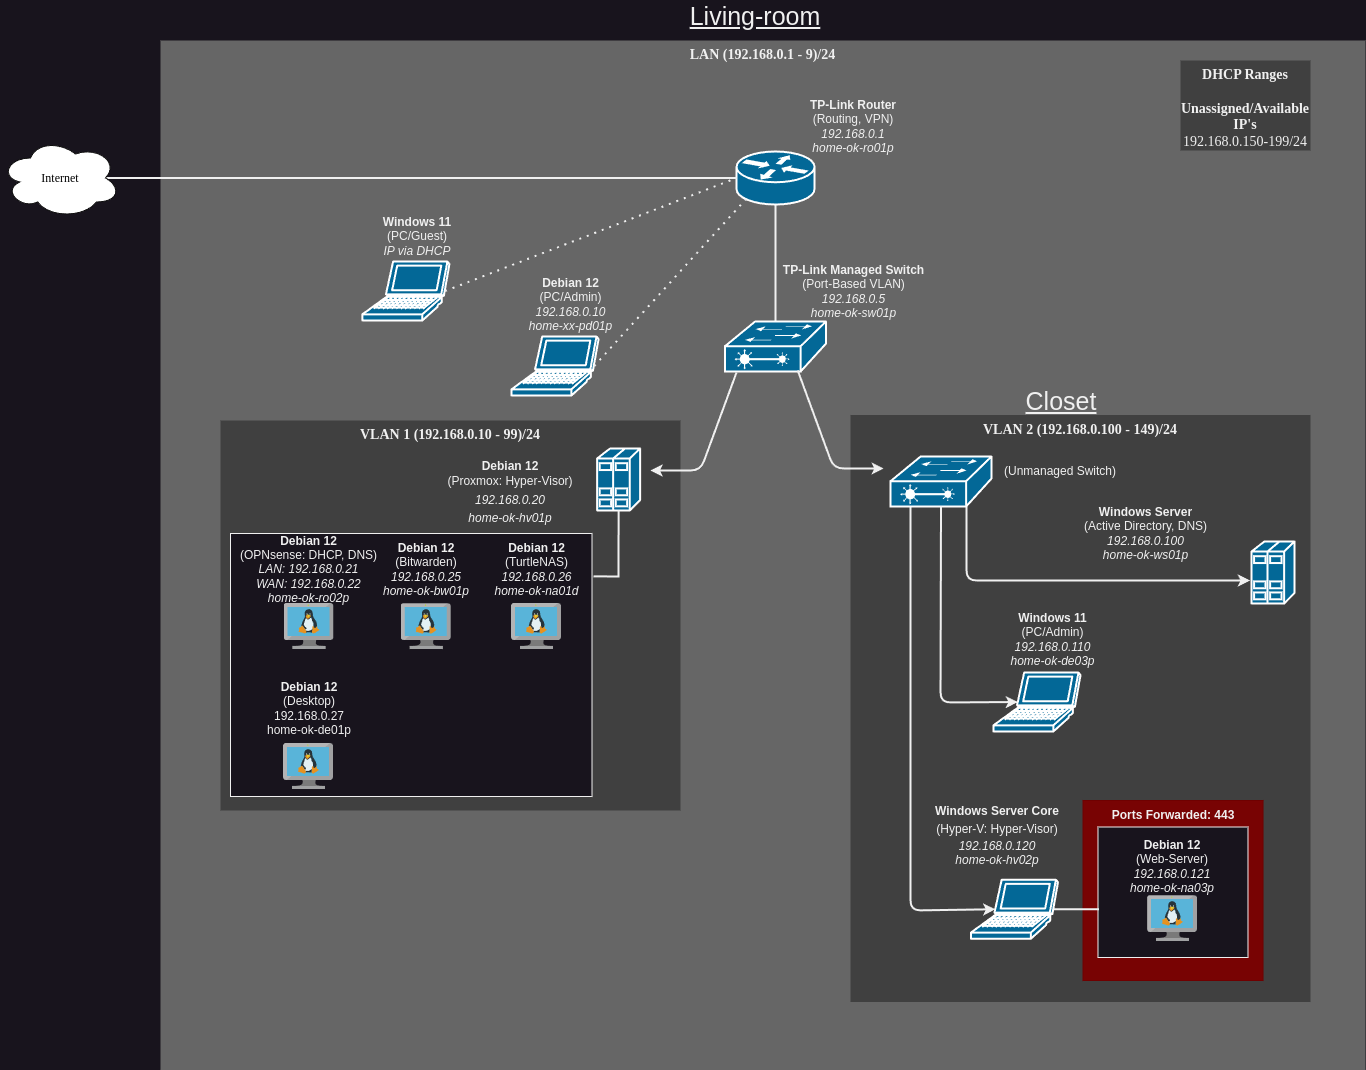

The diagram above was exported from draw.io. Its source (the exported page's mxGraphModel, read from the mxfile embedded in the PNG):
<mxGraphModel dx="794" dy="512" grid="1" gridSize="10" guides="1" tooltips="1" connect="1" arrows="1" fold="1" page="1" pageScale="1" pageWidth="1100" pageHeight="850" background="none" math="0" shadow="0">
  <root>
    <mxCell id="0" />
    <mxCell id="1" parent="0" />
    <mxCell id="1c7a67bf8fd3230f-83" value="LAN (192.168.0.1 - 9)/24" style="whiteSpace=wrap;html=1;rounded=0;shadow=0;comic=0;strokeWidth=1;fontFamily=Verdana;fontSize=14;fillColor=#666666;strokeColor=none;verticalAlign=top;fontStyle=1" parent="1" vertex="1">
      <mxGeometry x="510" y="460" width="1205" height="1030" as="geometry" />
    </mxCell>
    <mxCell id="1c7a67bf8fd3230f-81" value="VLAN 2 (192.168.0.100 - 149)/24" style="whiteSpace=wrap;html=1;rounded=0;shadow=0;comic=0;strokeWidth=1;fontFamily=Verdana;fontSize=14;fillColor=#404040;strokeColor=none;fontStyle=1;verticalAlign=top;" parent="1" vertex="1">
      <mxGeometry x="1200" y="834.5" width="460" height="587" as="geometry" />
    </mxCell>
    <mxCell id="kayt-Z3dTmFXOF1LMzfD-6" value="" style="whiteSpace=wrap;html=1;aspect=fixed;fillColor=#780303;fontColor=#ffffff;strokeColor=#6F0000;" parent="1" vertex="1">
      <mxGeometry x="1432.52" y="1220" width="180" height="180" as="geometry" />
    </mxCell>
    <mxCell id="1c7a67bf8fd3230f-80" value="VLAN 1 (192.168.0.10 - 99)/24" style="whiteSpace=wrap;html=1;rounded=0;shadow=0;comic=0;strokeWidth=1;fontFamily=Verdana;fontSize=14;fillColor=#404040;strokeColor=none;fontStyle=1;verticalAlign=top;" parent="1" vertex="1">
      <mxGeometry x="570" y="840" width="460" height="390" as="geometry" />
    </mxCell>
    <mxCell id="1c7a67bf8fd3230f-55" style="edgeStyle=none;html=1;labelBackgroundColor=none;startFill=0;endArrow=none;endFill=0;strokeWidth=2;fontFamily=Verdana;fontSize=12;entryX=0.5;entryY=0;entryDx=0;entryDy=0;entryPerimeter=0;" parent="1" source="1c7a67bf8fd3230f-46" target="LNqC5kJU6h0bBcwvTaA4-3" edge="1">
      <mxGeometry relative="1" as="geometry">
        <mxPoint x="1101.4604810996561" y="651" as="targetPoint" />
      </mxGeometry>
    </mxCell>
    <mxCell id="1c7a67bf8fd3230f-46" value="" style="shape=mxgraph.cisco.routers.router;html=1;dashed=0;fillColor=#036897;strokeColor=#ffffff;strokeWidth=2;verticalLabelPosition=bottom;verticalAlign=top;rounded=0;shadow=0;comic=0;fontFamily=Verdana;fontSize=12;" parent="1" vertex="1">
      <mxGeometry x="1086" y="571" width="78" height="53" as="geometry" />
    </mxCell>
    <mxCell id="1c7a67bf8fd3230f-52" style="edgeStyle=none;html=1;labelBackgroundColor=none;startFill=0;endArrow=none;endFill=0;strokeWidth=2;fontFamily=Verdana;fontSize=12;exitX=0;exitY=0.5;exitDx=0;exitDy=0;exitPerimeter=0;entryX=0.875;entryY=0.5;entryDx=0;entryDy=0;entryPerimeter=0;" parent="1" source="1c7a67bf8fd3230f-46" target="1c7a67bf8fd3230f-15" edge="1">
      <mxGeometry relative="1" as="geometry">
        <mxPoint x="917.5" y="510" as="sourcePoint" />
      </mxGeometry>
    </mxCell>
    <mxCell id="LNqC5kJU6h0bBcwvTaA4-3" value="" style="shape=mxgraph.cisco.switches.layer_2_remote_switch;sketch=0;html=1;pointerEvents=1;dashed=0;fillColor=#036897;strokeColor=#ffffff;strokeWidth=2;verticalLabelPosition=bottom;verticalAlign=top;align=center;outlineConnect=0;" parent="1" vertex="1">
      <mxGeometry x="1074.5" y="741" width="101" height="50" as="geometry" />
    </mxCell>
    <mxCell id="LNqC5kJU6h0bBcwvTaA4-20" value="&lt;div&gt;&lt;b&gt;TP-Link Managed Switch&lt;/b&gt;&lt;br&gt;(Port-Based VLAN)&lt;/div&gt;&lt;i&gt;192.168.0.5&lt;/i&gt;&lt;div&gt;&lt;i&gt;home-ok-sw01p&lt;/i&gt;&lt;br&gt;&lt;/div&gt;" style="text;html=1;align=center;verticalAlign=middle;whiteSpace=wrap;rounded=0;" parent="1" vertex="1">
      <mxGeometry x="1127.5" y="680" width="150.5" height="61" as="geometry" />
    </mxCell>
    <mxCell id="LNqC5kJU6h0bBcwvTaA4-21" value="&lt;div&gt;&lt;b&gt;TP-Link Router&lt;/b&gt;&lt;/div&gt;&lt;div style=&quot;&quot;&gt;(Routing, VPN)&lt;/div&gt;&lt;i&gt;192.168.0.1&lt;/i&gt;&lt;div&gt;&lt;i&gt;home-ok-ro01p&lt;/i&gt;&lt;br&gt;&lt;/div&gt;" style="text;html=1;align=center;verticalAlign=middle;whiteSpace=wrap;rounded=0;" parent="1" vertex="1">
      <mxGeometry x="1153.75" y="521" width="98" height="50" as="geometry" />
    </mxCell>
    <mxCell id="LNqC5kJU6h0bBcwvTaA4-22" value="" style="shape=mxgraph.cisco.servers.standard_host;sketch=0;html=1;pointerEvents=1;dashed=0;fillColor=#036897;strokeColor=#ffffff;strokeWidth=2;verticalLabelPosition=bottom;verticalAlign=top;align=center;outlineConnect=0;" parent="1" vertex="1">
      <mxGeometry x="946.6" y="868" width="43" height="62" as="geometry" />
    </mxCell>
    <mxCell id="LNqC5kJU6h0bBcwvTaA4-23" value="" style="shape=mxgraph.cisco.servers.standard_host;sketch=0;html=1;pointerEvents=1;dashed=0;fillColor=#036897;strokeColor=#ffffff;strokeWidth=2;verticalLabelPosition=bottom;verticalAlign=top;align=center;outlineConnect=0;" parent="1" vertex="1">
      <mxGeometry x="1600.99" y="961" width="43" height="62" as="geometry" />
    </mxCell>
    <mxCell id="LNqC5kJU6h0bBcwvTaA4-25" value="" style="rounded=0;whiteSpace=wrap;html=1;" parent="1" vertex="1">
      <mxGeometry x="580" y="953" width="361.5" height="263" as="geometry" />
    </mxCell>
    <mxCell id="LNqC5kJU6h0bBcwvTaA4-26" value="" style="image;sketch=0;aspect=fixed;html=1;points=[];align=center;fontSize=12;image=img/lib/mscae/VM_Linux.svg;" parent="1" vertex="1">
      <mxGeometry x="750.75" y="1023" width="50" height="46" as="geometry" />
    </mxCell>
    <mxCell id="LNqC5kJU6h0bBcwvTaA4-31" value="&lt;b&gt;Debian 12&lt;/b&gt;&lt;div&gt;(Bitwarden)&lt;/div&gt;&lt;div&gt;&lt;i&gt;192.168.0.25&lt;/i&gt;&lt;/div&gt;&lt;div&gt;&lt;i&gt;home-ok-bw01p&lt;/i&gt;&lt;/div&gt;" style="text;html=1;align=center;verticalAlign=middle;whiteSpace=wrap;rounded=0;" parent="1" vertex="1">
      <mxGeometry x="729.25" y="966" width="94" height="46" as="geometry" />
    </mxCell>
    <mxCell id="LNqC5kJU6h0bBcwvTaA4-39" value="&lt;p style=&quot;margin-bottom: 0px; margin-top: 11.62px;&quot;&gt;&lt;font style=&quot;font-size: 12px;&quot;&gt;&lt;b&gt;Debian 12&lt;/b&gt;&lt;/font&gt;&lt;/p&gt;&lt;p style=&quot;margin-bottom: 0px; margin-top: 0px;&quot;&gt;(Proxmox: Hyper-Visor)&lt;/p&gt;&lt;h2 style=&quot;margin-bottom: 0px; margin-top: 0px;&quot;&gt;&lt;i style=&quot;font-weight: 400; background-color: initial; font-size: 12px;&quot;&gt;&lt;font style=&quot;font-size: 12px;&quot;&gt;192.168.0.20&lt;/font&gt;&lt;/i&gt;&lt;/h2&gt;&lt;div style=&quot;&quot;&gt;&lt;i style=&quot;&quot;&gt;&lt;font style=&quot;font-size: 12px;&quot;&gt;home-ok-hv01p&lt;/font&gt;&lt;/i&gt;&lt;i style=&quot;font-size: 13px; font-weight: 400; background-color: initial;&quot;&gt;&lt;br&gt;&lt;/i&gt;&lt;/div&gt;" style="text;html=1;align=center;verticalAlign=middle;whiteSpace=wrap;rounded=0;" parent="1" vertex="1">
      <mxGeometry x="760" y="886" width="200" height="40" as="geometry" />
    </mxCell>
    <mxCell id="LNqC5kJU6h0bBcwvTaA4-41" value="" style="image;sketch=0;aspect=fixed;html=1;points=[];align=center;fontSize=12;image=img/lib/mscae/VM_Linux.svg;" parent="1" vertex="1">
      <mxGeometry x="633.5" y="1023" width="50" height="46" as="geometry" />
    </mxCell>
    <mxCell id="LNqC5kJU6h0bBcwvTaA4-42" value="&lt;b&gt;Debian 12&lt;/b&gt;&lt;div&gt;(OPNsense: DHCP, DNS)&lt;/div&gt;&lt;div&gt;&lt;i&gt;LAN: 192.168.0.21&lt;/i&gt;&lt;/div&gt;&lt;div&gt;&lt;i&gt;WAN: 192.168.0.22&lt;/i&gt;&lt;/div&gt;&lt;div&gt;&lt;i&gt;home-ok-ro02p&lt;/i&gt;&lt;/div&gt;" style="text;html=1;align=center;verticalAlign=middle;whiteSpace=wrap;rounded=0;" parent="1" vertex="1">
      <mxGeometry x="583" y="966" width="151" height="46" as="geometry" />
    </mxCell>
    <mxCell id="LNqC5kJU6h0bBcwvTaA4-43" value="&lt;b&gt;Debian 12&lt;/b&gt;&lt;div&gt;(TurtleNAS)&lt;/div&gt;&lt;div&gt;&lt;i&gt;192.168.0.26&lt;/i&gt;&lt;/div&gt;&lt;div&gt;&lt;i&gt;home-ok-na01d&lt;/i&gt;&lt;/div&gt;" style="text;html=1;align=center;verticalAlign=middle;whiteSpace=wrap;rounded=0;" parent="1" vertex="1">
      <mxGeometry x="840" y="966" width="93" height="46" as="geometry" />
    </mxCell>
    <mxCell id="LNqC5kJU6h0bBcwvTaA4-44" value="" style="image;sketch=0;aspect=fixed;html=1;points=[];align=center;fontSize=12;image=img/lib/mscae/VM_Linux.svg;" parent="1" vertex="1">
      <mxGeometry x="861" y="1023" width="50" height="46" as="geometry" />
    </mxCell>
    <mxCell id="LNqC5kJU6h0bBcwvTaA4-45" value="&lt;b&gt;Debian 12&lt;/b&gt;&lt;div&gt;(Desktop)&lt;/div&gt;&lt;div&gt;192.168.0.27&lt;/div&gt;&lt;div&gt;home-ok-de01p&lt;/div&gt;" style="text;html=1;align=center;verticalAlign=middle;whiteSpace=wrap;rounded=0;" parent="1" vertex="1">
      <mxGeometry x="611.5" y="1105" width="94" height="46" as="geometry" />
    </mxCell>
    <mxCell id="LNqC5kJU6h0bBcwvTaA4-46" value="" style="image;sketch=0;aspect=fixed;html=1;points=[];align=center;fontSize=12;image=img/lib/mscae/VM_Linux.svg;" parent="1" vertex="1">
      <mxGeometry x="633" y="1163" width="50" height="46" as="geometry" />
    </mxCell>
    <mxCell id="LNqC5kJU6h0bBcwvTaA4-48" value="" style="endArrow=classic;html=1;rounded=1;strokeWidth=2;curved=0;" parent="1" edge="1">
      <mxGeometry width="50" height="50" relative="1" as="geometry">
        <mxPoint x="1086" y="792" as="sourcePoint" />
        <mxPoint x="1000" y="890" as="targetPoint" />
        <Array as="points">
          <mxPoint x="1050" y="890" />
        </Array>
      </mxGeometry>
    </mxCell>
    <mxCell id="LNqC5kJU6h0bBcwvTaA4-49" value="" style="shape=mxgraph.cisco.computers_and_peripherals.laptop;sketch=0;html=1;pointerEvents=1;dashed=0;fillColor=#036897;strokeColor=#ffffff;strokeWidth=2;verticalLabelPosition=bottom;verticalAlign=top;align=center;outlineConnect=0;" parent="1" vertex="1">
      <mxGeometry x="711.9" y="681" width="87.05" height="59" as="geometry" />
    </mxCell>
    <mxCell id="LNqC5kJU6h0bBcwvTaA4-52" value="&lt;b&gt;Windows 11&lt;br&gt;&lt;/b&gt;(PC/Guest)&lt;div&gt;&lt;i&gt;IP via DHCP&lt;/i&gt;&lt;/div&gt;" style="text;html=1;align=center;verticalAlign=middle;whiteSpace=wrap;rounded=0;" parent="1" vertex="1">
      <mxGeometry x="705.5" y="641" width="121.9" height="30" as="geometry" />
    </mxCell>
    <mxCell id="LNqC5kJU6h0bBcwvTaA4-53" value="&lt;b&gt;Windows Server&lt;/b&gt;&lt;div&gt;(Active Directory, DNS&lt;span style=&quot;background-color: initial;&quot;&gt;)&lt;/span&gt;&lt;/div&gt;&lt;div&gt;&lt;i&gt;192.168.0.100&lt;/i&gt;&lt;/div&gt;&lt;div&gt;&lt;i&gt;home-ok-ws01p&lt;/i&gt;&lt;/div&gt;" style="text;html=1;align=center;verticalAlign=middle;whiteSpace=wrap;rounded=0;" parent="1" vertex="1">
      <mxGeometry x="1410" y="930" width="171" height="46" as="geometry" />
    </mxCell>
    <mxCell id="LNqC5kJU6h0bBcwvTaA4-57" value="&lt;h2 style=&quot;margin-bottom: 1.94px;&quot;&gt;&lt;font style=&quot;font-size: 12px;&quot;&gt;Windows Server Core&lt;/font&gt;&lt;/h2&gt;&lt;p style=&quot;margin-bottom: 1.94px; margin-top: 0px;&quot;&gt;&lt;font style=&quot;font-weight: normal; font-size: 12px;&quot;&gt;(Hyper-V: Hyper-Visor)&lt;/font&gt;&lt;/p&gt;&lt;div style=&quot;&quot;&gt;&lt;font style=&quot;font-size: 12px;&quot;&gt;&lt;i&gt;192.168.0.120&lt;/i&gt;&lt;/font&gt;&lt;/div&gt;&lt;div style=&quot;&quot;&gt;&lt;font style=&quot;font-size: 12px;&quot;&gt;&lt;i style=&quot;&quot;&gt;home-ok-hv02p&lt;/i&gt;&lt;/font&gt;&lt;/div&gt;" style="text;html=1;align=center;verticalAlign=middle;whiteSpace=wrap;rounded=0;" parent="1" vertex="1">
      <mxGeometry x="1247.49" y="1220.25" width="200" height="49" as="geometry" />
    </mxCell>
    <mxCell id="LNqC5kJU6h0bBcwvTaA4-58" value="" style="rounded=0;whiteSpace=wrap;html=1;" parent="1" vertex="1">
      <mxGeometry x="1447.49" y="1246.5" width="150" height="130.5" as="geometry" />
    </mxCell>
    <mxCell id="LNqC5kJU6h0bBcwvTaA4-59" value="&lt;b&gt;Debian 12&lt;/b&gt;&lt;div&gt;(Web-Server)&lt;/div&gt;&lt;div&gt;&lt;i&gt;192.168.0.121&lt;/i&gt;&lt;/div&gt;&lt;div&gt;&lt;i&gt;home-ok-na03p&lt;/i&gt;&lt;/div&gt;" style="text;html=1;align=center;verticalAlign=middle;whiteSpace=wrap;rounded=0;" parent="1" vertex="1">
      <mxGeometry x="1477.49" y="1262.5" width="90" height="46" as="geometry" />
    </mxCell>
    <mxCell id="LNqC5kJU6h0bBcwvTaA4-60" value="" style="image;sketch=0;aspect=fixed;html=1;points=[];align=center;fontSize=12;image=img/lib/mscae/VM_Linux.svg;" parent="1" vertex="1">
      <mxGeometry x="1496.99" y="1315" width="50" height="46" as="geometry" />
    </mxCell>
    <mxCell id="LNqC5kJU6h0bBcwvTaA4-67" value="" style="endArrow=classic;html=1;rounded=1;strokeWidth=2;curved=0;" parent="1" edge="1">
      <mxGeometry width="50" height="50" relative="1" as="geometry">
        <mxPoint x="1316" y="915" as="sourcePoint" />
        <mxPoint x="1599.49" y="1000" as="targetPoint" />
        <Array as="points">
          <mxPoint x="1316" y="1000" />
        </Array>
      </mxGeometry>
    </mxCell>
    <mxCell id="LNqC5kJU6h0bBcwvTaA4-63" value="" style="shape=mxgraph.cisco.switches.layer_2_remote_switch;sketch=0;html=1;pointerEvents=1;dashed=0;fillColor=#036897;strokeColor=#ffffff;strokeWidth=2;verticalLabelPosition=bottom;verticalAlign=top;align=center;outlineConnect=0;" parent="1" vertex="1">
      <mxGeometry x="1240" y="876" width="101" height="50" as="geometry" />
    </mxCell>
    <mxCell id="LNqC5kJU6h0bBcwvTaA4-70" value="" style="shape=mxgraph.cisco.computers_and_peripherals.laptop;sketch=0;html=1;pointerEvents=1;dashed=0;fillColor=#036897;strokeColor=#ffffff;strokeWidth=2;verticalLabelPosition=bottom;verticalAlign=top;align=center;outlineConnect=0;" parent="1" vertex="1">
      <mxGeometry x="1342.96" y="1092" width="87.05" height="59" as="geometry" />
    </mxCell>
    <mxCell id="LNqC5kJU6h0bBcwvTaA4-72" value="" style="endArrow=classic;html=1;rounded=1;strokeWidth=2;curved=0;entryX=0.28;entryY=0.5;entryDx=0;entryDy=0;entryPerimeter=0;exitX=0.5;exitY=1;exitDx=0;exitDy=0;exitPerimeter=0;" parent="1" source="LNqC5kJU6h0bBcwvTaA4-63" target="LNqC5kJU6h0bBcwvTaA4-70" edge="1">
      <mxGeometry width="50" height="50" relative="1" as="geometry">
        <mxPoint x="1230" y="976" as="sourcePoint" />
        <mxPoint x="1330" y="1380" as="targetPoint" />
        <Array as="points">
          <mxPoint x="1290" y="1122" />
        </Array>
      </mxGeometry>
    </mxCell>
    <mxCell id="LNqC5kJU6h0bBcwvTaA4-76" value="(Unmanaged Switch)" style="text;html=1;align=center;verticalAlign=middle;whiteSpace=wrap;rounded=0;" parent="1" vertex="1">
      <mxGeometry x="1350.49" y="876" width="119.51" height="30" as="geometry" />
    </mxCell>
    <mxCell id="LNqC5kJU6h0bBcwvTaA4-120" value="&lt;b&gt;Windows 11&lt;/b&gt;&lt;div&gt;&lt;span style=&quot;background-color: initial;&quot;&gt;(PC/Admin)&lt;/span&gt;&lt;/div&gt;&lt;div&gt;&lt;i style=&quot;background-color: initial;&quot;&gt;192.168.0.110&lt;/i&gt;&lt;br&gt;&lt;/div&gt;&lt;div&gt;&lt;i&gt;home-ok-de03p&lt;/i&gt;&lt;/div&gt;" style="text;html=1;align=center;verticalAlign=middle;whiteSpace=wrap;rounded=0;" parent="1" vertex="1">
      <mxGeometry x="1317.49" y="1036" width="171" height="46" as="geometry" />
    </mxCell>
    <mxCell id="LNqC5kJU6h0bBcwvTaA4-121" value="" style="shape=mxgraph.cisco.computers_and_peripherals.laptop;sketch=0;html=1;pointerEvents=1;dashed=0;fillColor=#036897;strokeColor=#ffffff;strokeWidth=2;verticalLabelPosition=bottom;verticalAlign=top;align=center;outlineConnect=0;" parent="1" vertex="1">
      <mxGeometry x="1320.44" y="1299.25" width="87.05" height="59" as="geometry" />
    </mxCell>
    <mxCell id="LNqC5kJU6h0bBcwvTaA4-123" value="DHCP Ranges&lt;div&gt;&lt;br&gt;&lt;/div&gt;&lt;div&gt;&lt;span style=&quot;background-color: initial;&quot;&gt;Unassigned/Available IP's&lt;/span&gt;&lt;/div&gt;&lt;div&gt;&lt;span style=&quot;font-weight: 400;&quot;&gt;192.168.0.150-199/24&lt;/span&gt;&lt;/div&gt;" style="whiteSpace=wrap;html=1;rounded=0;shadow=0;comic=0;strokeWidth=1;fontFamily=Verdana;fontSize=14;fillColor=#404040;strokeColor=none;fontStyle=1;verticalAlign=top;" parent="1" vertex="1">
      <mxGeometry x="1530" y="480" width="130" height="90" as="geometry" />
    </mxCell>
    <mxCell id="LNqC5kJU6h0bBcwvTaA4-125" value="Living-room" style="text;html=1;align=center;verticalAlign=middle;whiteSpace=wrap;rounded=0;fontStyle=4;fontSize=25;" parent="1" vertex="1">
      <mxGeometry x="900" y="420" width="410" height="30" as="geometry" />
    </mxCell>
    <mxCell id="LNqC5kJU6h0bBcwvTaA4-126" value="Closet" style="text;html=1;align=center;verticalAlign=middle;whiteSpace=wrap;rounded=0;fontStyle=4;fontSize=25;" parent="1" vertex="1">
      <mxGeometry x="1205.5" y="804.5" width="410" height="30" as="geometry" />
    </mxCell>
    <mxCell id="LNqC5kJU6h0bBcwvTaA4-131" value="" style="shape=mxgraph.cisco.computers_and_peripherals.laptop;sketch=0;html=1;pointerEvents=1;dashed=0;fillColor=#036897;strokeColor=#ffffff;strokeWidth=2;verticalLabelPosition=bottom;verticalAlign=top;align=center;outlineConnect=0;" parent="1" vertex="1">
      <mxGeometry x="861" y="756" width="87.05" height="59" as="geometry" />
    </mxCell>
    <mxCell id="g1xqZOuWIzbBwdJRj0BN-1" value="" style="endArrow=none;html=1;rounded=0;entryX=0.5;entryY=1;entryDx=0;entryDy=0;entryPerimeter=0;strokeWidth=2;exitX=1.004;exitY=0.163;exitDx=0;exitDy=0;exitPerimeter=0;" parent="1" source="LNqC5kJU6h0bBcwvTaA4-25" target="LNqC5kJU6h0bBcwvTaA4-22" edge="1">
      <mxGeometry width="50" height="50" relative="1" as="geometry">
        <mxPoint x="950" y="998" as="sourcePoint" />
        <mxPoint x="1110" y="1000" as="targetPoint" />
        <Array as="points">
          <mxPoint x="968" y="996" />
        </Array>
      </mxGeometry>
    </mxCell>
    <mxCell id="LNqC5kJU6h0bBcwvTaA4-132" value="&lt;b&gt;Debian 12&lt;/b&gt;&lt;div&gt;(PC/Admin)&lt;div&gt;&lt;i&gt;192.168.0.10&lt;/i&gt;&lt;/div&gt;&lt;div&gt;&lt;i&gt;home-xx-pd01p&lt;/i&gt;&lt;/div&gt;&lt;/div&gt;" style="text;html=1;align=center;verticalAlign=middle;whiteSpace=wrap;rounded=0;" parent="1" vertex="1">
      <mxGeometry x="866" y="709" width="109.1" height="30" as="geometry" />
    </mxCell>
    <mxCell id="LNqC5kJU6h0bBcwvTaA4-134" value="" style="endArrow=none;dashed=1;html=1;dashPattern=1 3;strokeWidth=2;rounded=0;exitX=0.95;exitY=0.5;exitDx=0;exitDy=0;exitPerimeter=0;entryX=0.12;entryY=0.9;entryDx=0;entryDy=0;entryPerimeter=0;" parent="1" source="LNqC5kJU6h0bBcwvTaA4-131" target="1c7a67bf8fd3230f-46" edge="1">
      <mxGeometry width="50" height="50" relative="1" as="geometry">
        <mxPoint x="1060" y="890" as="sourcePoint" />
        <mxPoint x="1110" y="840" as="targetPoint" />
      </mxGeometry>
    </mxCell>
    <mxCell id="LNqC5kJU6h0bBcwvTaA4-135" value="" style="endArrow=none;dashed=1;html=1;dashPattern=1 3;strokeWidth=2;rounded=0;exitX=0.95;exitY=0.5;exitDx=0;exitDy=0;exitPerimeter=0;entryX=0;entryY=0.5;entryDx=0;entryDy=0;entryPerimeter=0;" parent="1" source="LNqC5kJU6h0bBcwvTaA4-49" target="1c7a67bf8fd3230f-46" edge="1">
      <mxGeometry width="50" height="50" relative="1" as="geometry">
        <mxPoint x="1060" y="890" as="sourcePoint" />
        <mxPoint x="1110" y="840" as="targetPoint" />
      </mxGeometry>
    </mxCell>
    <mxCell id="kayt-Z3dTmFXOF1LMzfD-3" value="&lt;b&gt;Ports Forwarded: 443&lt;/b&gt;" style="text;html=1;align=center;verticalAlign=middle;whiteSpace=wrap;rounded=0;" parent="1" vertex="1">
      <mxGeometry x="1447.55" y="1220" width="149.94" height="30" as="geometry" />
    </mxCell>
    <mxCell id="g1xqZOuWIzbBwdJRj0BN-2" value="" style="endArrow=none;html=1;rounded=0;exitX=0.95;exitY=0.5;exitDx=0;exitDy=0;exitPerimeter=0;entryX=0.007;entryY=0.63;entryDx=0;entryDy=0;entryPerimeter=0;strokeWidth=2;" parent="1" source="LNqC5kJU6h0bBcwvTaA4-121" target="LNqC5kJU6h0bBcwvTaA4-58" edge="1">
      <mxGeometry width="50" height="50" relative="1" as="geometry">
        <mxPoint x="1392.52" y="1234" as="sourcePoint" />
        <mxPoint x="1442.52" y="1329" as="targetPoint" />
      </mxGeometry>
    </mxCell>
    <mxCell id="g1xqZOuWIzbBwdJRj0BN-6" value="" style="endArrow=classic;html=1;rounded=1;strokeWidth=2;curved=0;entryX=0.28;entryY=0.5;entryDx=0;entryDy=0;entryPerimeter=0;exitX=0.198;exitY=1.02;exitDx=0;exitDy=0;exitPerimeter=0;" parent="1" source="LNqC5kJU6h0bBcwvTaA4-63" target="LNqC5kJU6h0bBcwvTaA4-121" edge="1">
      <mxGeometry width="50" height="50" relative="1" as="geometry">
        <mxPoint x="1240" y="990" as="sourcePoint" />
        <mxPoint x="1594" y="1108" as="targetPoint" />
        <Array as="points">
          <mxPoint x="1260" y="1330" />
        </Array>
      </mxGeometry>
    </mxCell>
    <mxCell id="oMSJrn5D3Jr3AkLNdjL6-1" value="" style="endArrow=classic;html=1;rounded=1;strokeWidth=2;curved=0;" parent="1" edge="1">
      <mxGeometry width="50" height="50" relative="1" as="geometry">
        <mxPoint x="1147.25" y="790" as="sourcePoint" />
        <mxPoint x="1233.25" y="888" as="targetPoint" />
        <Array as="points">
          <mxPoint x="1183.25" y="888" />
        </Array>
      </mxGeometry>
    </mxCell>
    <mxCell id="1c7a67bf8fd3230f-15" value="&lt;font color=&quot;#000000&quot;&gt;Internet&lt;/font&gt;" style="ellipse;shape=cloud;whiteSpace=wrap;html=1;rounded=0;shadow=0;comic=0;strokeWidth=1;fontFamily=Verdana;fontSize=12;fillColor=#FFFFFF;strokeColor=#0D0D0D;labelBackgroundColor=none;" parent="1" vertex="1">
      <mxGeometry x="350" y="557.5" width="120" height="80" as="geometry" />
    </mxCell>
  </root>
</mxGraphModel>